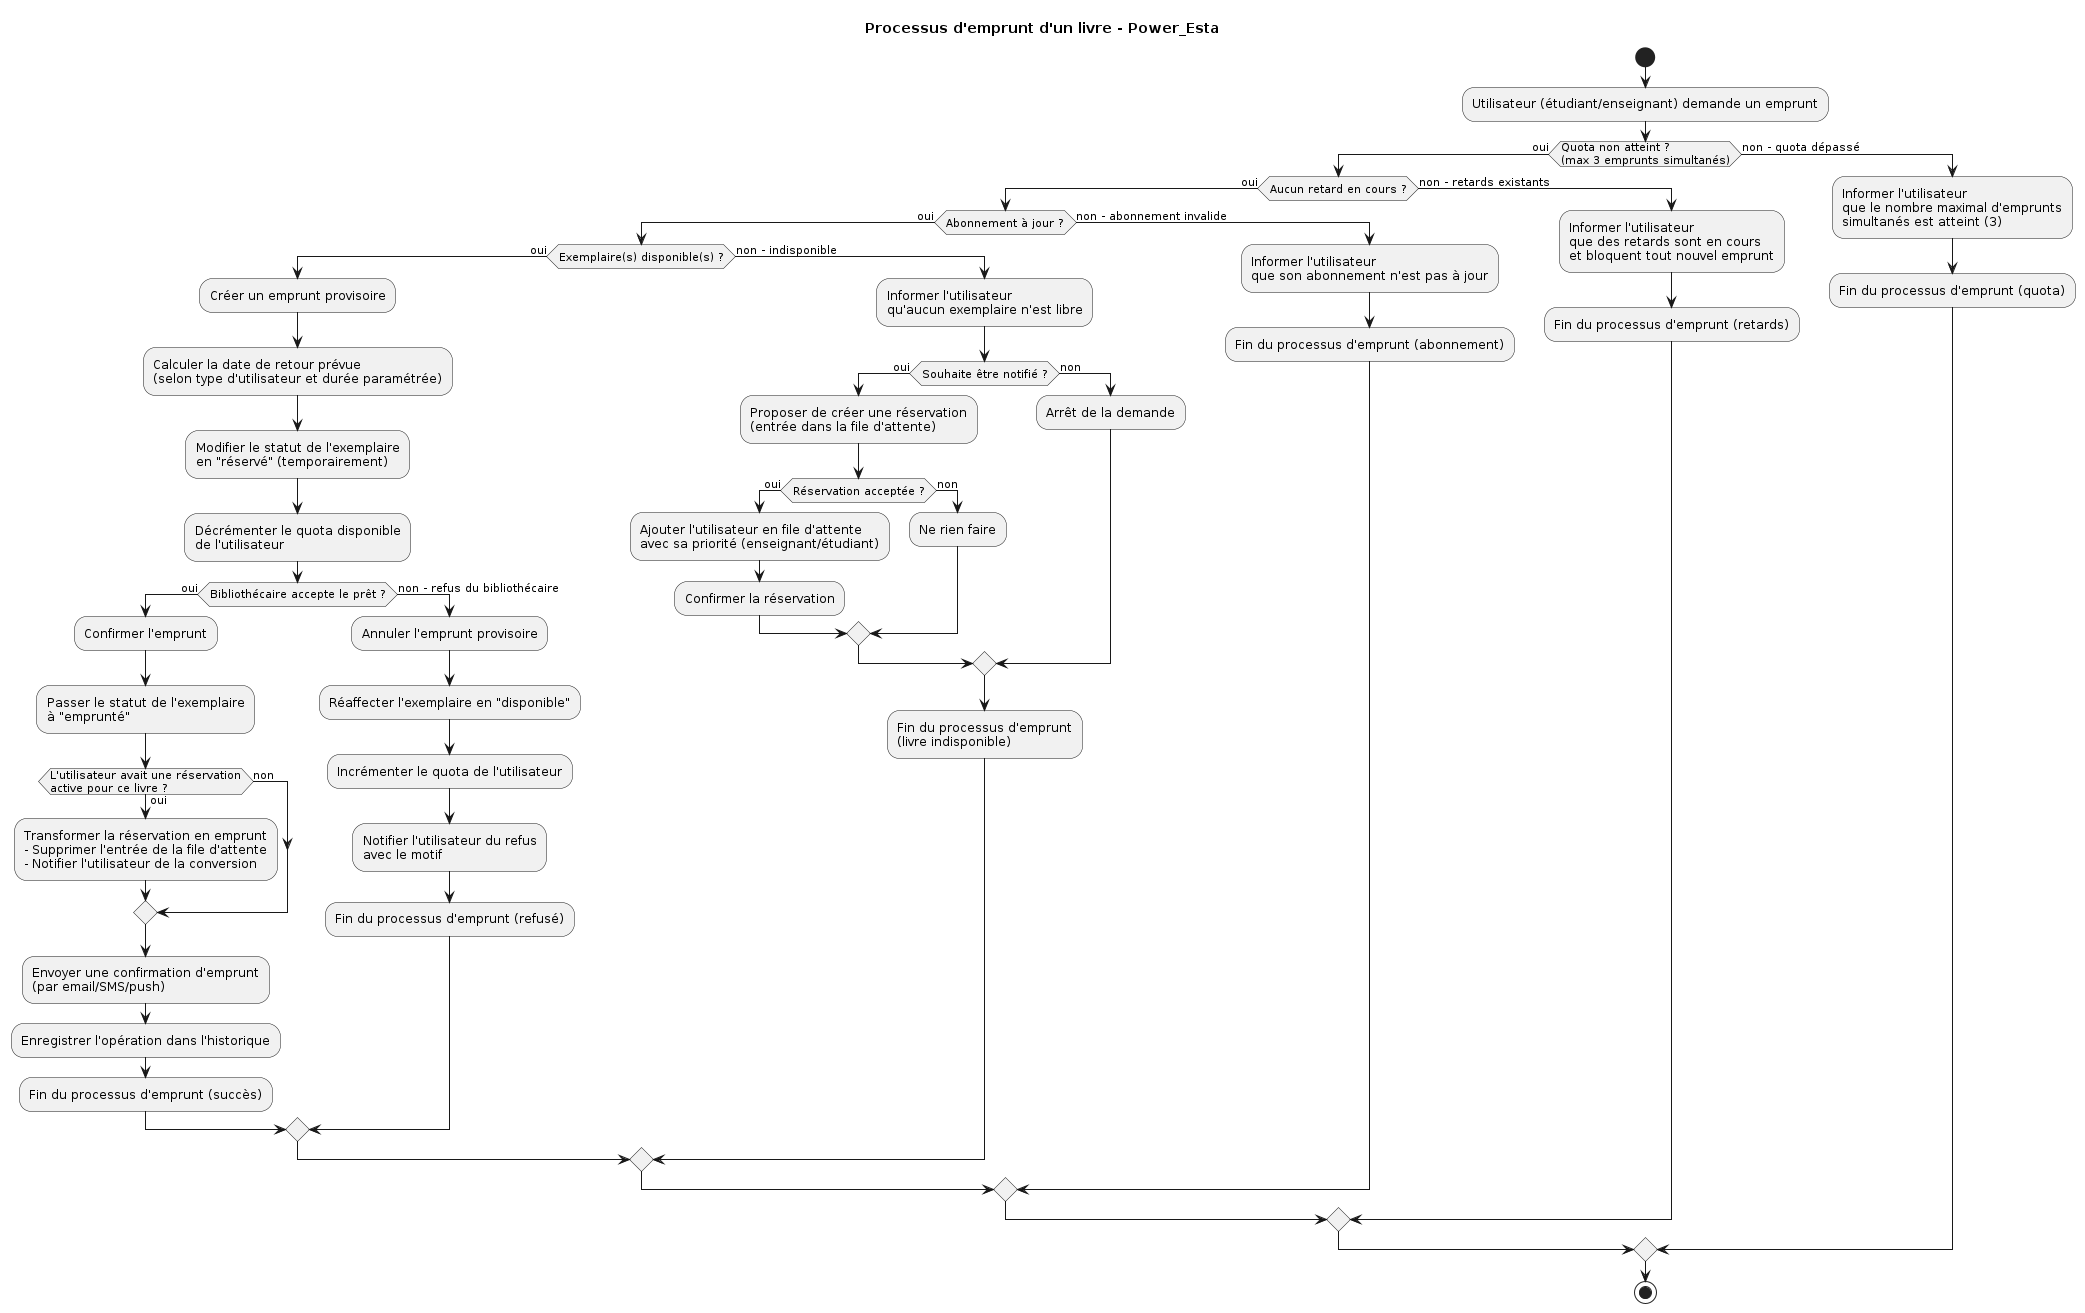

The diagram above was rendered by PlantUML. Its source (embedded in the PNG):
@startuml
title Processus d'emprunt d'un livre - Power_Esta
start

:Utilisateur (étudiant/enseignant) demande un emprunt;

' === Vérifications système (automatiques) ===
if (Quota non atteint ?\n(max 3 emprunts simultanés)) then (oui)
  if (Aucun retard en cours ?) then (oui)
    if (Abonnement à jour ?) then (oui)
      if (Exemplaire(s) disponible(s) ?) then (oui)
        
        ' === Initialisation de l'emprunt provisoire ===
        :Créer un emprunt provisoire;
        :Calculer la date de retour prévue\n(selon type d'utilisateur et durée paramétrée);
        :Modifier le statut de l'exemplaire\nen "réservé" (temporairement);
        :Décrémenter le quota disponible\nde l'utilisateur;

        ' === Validation par le bibliothécaire ===
        if (Bibliothécaire accepte le prêt ?) then (oui)
          :Confirmer l'emprunt;
          :Passer le statut de l'exemplaire\nà "emprunté";

          ' === Gestion d'une éventuelle réservation active ===
          if (L'utilisateur avait une réservation\nactive pour ce livre ?) then (oui)
            :Transformer la réservation en emprunt\n- Supprimer l'entrée de la file d'attente\n- Notifier l'utilisateur de la conversion;
          else (non)
            ' rien de spécial
          endif

          :Envoyer une confirmation d'emprunt\n(par email/SMS/push);
          :Enregistrer l'opération dans l'historique;
          :Fin du processus d'emprunt (succès);

        else (non - refus du bibliothécaire)
          :Annuler l'emprunt provisoire;
          :Réaffecter l'exemplaire en "disponible";
          :Incrémenter le quota de l'utilisateur;
          :Notifier l'utilisateur du refus\navec le motif;
          :Fin du processus d'emprunt (refusé);
        endif

      else (non - indisponible)
        :Informer l'utilisateur\nqu'aucun exemplaire n'est libre;
        if (Souhaite être notifié ?) then (oui)
          :Proposer de créer une réservation\n(entrée dans la file d'attente);
          if (Réservation acceptée ?) then (oui)
            :Ajouter l'utilisateur en file d'attente\navec sa priorité (enseignant/étudiant);
            :Confirmer la réservation;
          else (non)
            :Ne rien faire;
          endif
        else (non)
          :Arrêt de la demande;
        endif
        :Fin du processus d'emprunt\n(livre indisponible);
      endif

    else (non - abonnement invalide)
      :Informer l'utilisateur\nque son abonnement n'est pas à jour;
      :Fin du processus d'emprunt (abonnement);
    endif

  else (non - retards existants)
    :Informer l'utilisateur\nque des retards sont en cours\net bloquent tout nouvel emprunt;
    :Fin du processus d'emprunt (retards);
  endif

else (non - quota dépassé)
  :Informer l'utilisateur\nque le nombre maximal d'emprunts\nsimultanés est atteint (3);
  :Fin du processus d'emprunt (quota);
endif

stop
@enduml